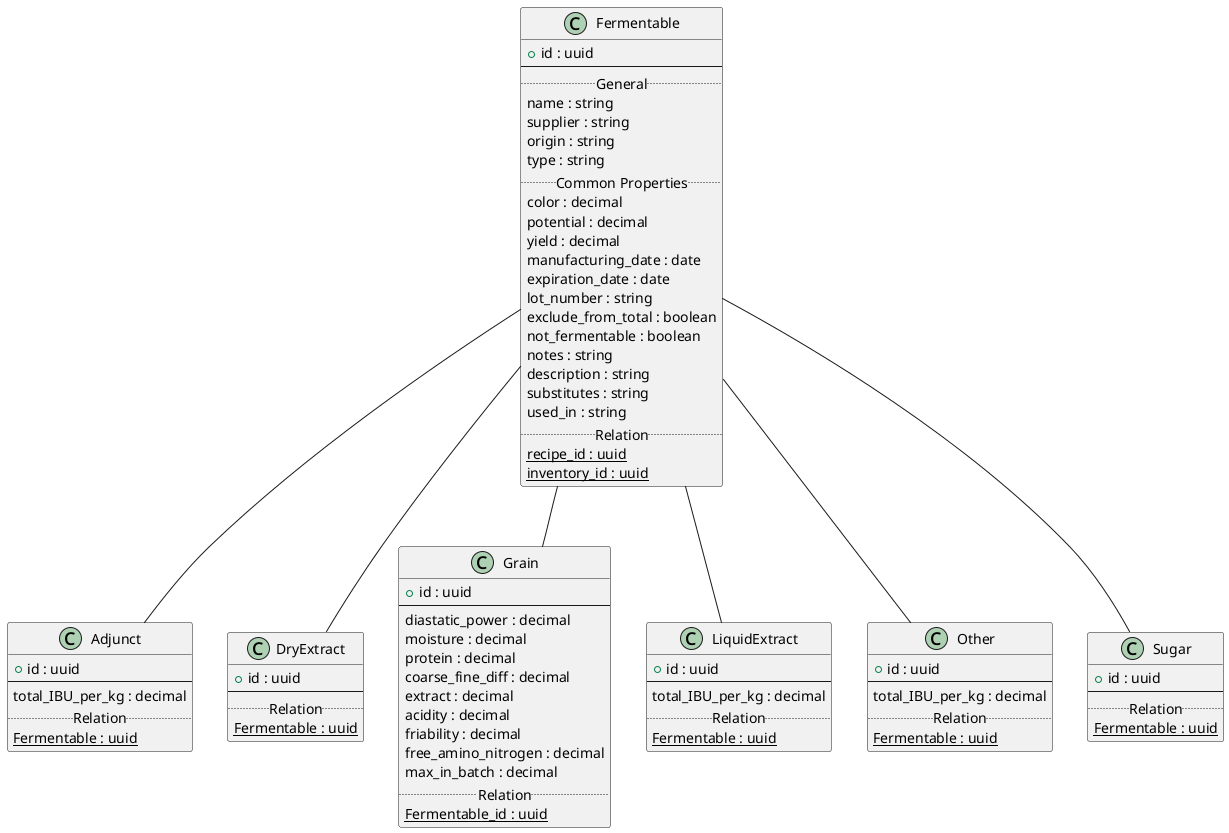

The diagram above was rendered by PlantUML. Its source (embedded in the PNG):
@startuml

!include Fermentable/Adjunct.puml
!include Fermentable/DryExtract.puml
'!include Fermentable/Fermentable_Category.puml
!include Fermentable/Grain.puml
!include Fermentable/LiquidExtract.puml
!include Fermentable/Other.puml
!include Fermentable/Sugar.puml

class "Fermentable" as Fermentable {
    + id : uuid
    --
    ..General..
    name : string
    supplier : string
    origin : string
    type : string
    ..Common Properties..
    color : decimal
    potential : decimal
    yield : decimal
    manufacturing_date : date
    expiration_date : date
    lot_number : string
    exclude_from_total : boolean
    not_fermentable : boolean
    notes : string
    description : string
    substitutes : string
    used_in : string
    ..Relation..
    {static} recipe_id : uuid
    {static} inventory_id : uuid
}

Fermentable -- Adjunct 
Fermentable -- DryExtract 
Fermentable -- Grain
Fermentable -- LiquidExtract 
Fermentable -- Other 
Fermentable -- Sugar 

@enduml